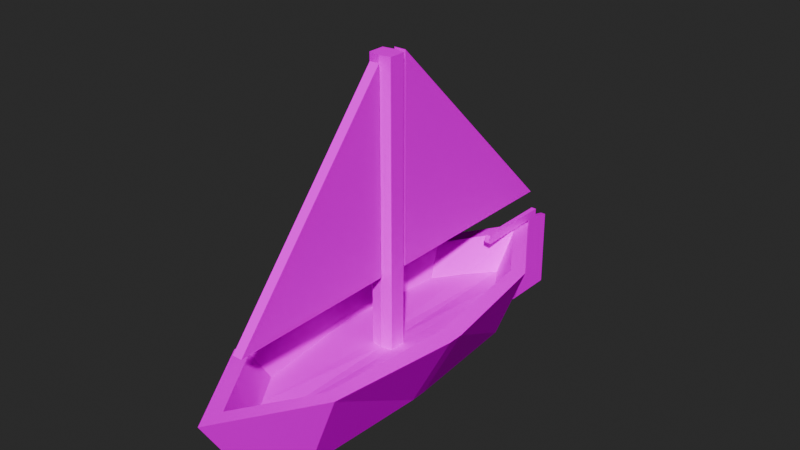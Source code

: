 # Source: boat.blend  (saved by Blender 4.4.30; exported with 4.5.12 LTS)
import bpy
from mathutils import Matrix  # noqa: F401  (used for matrix-valued properties, if any)

bpy.ops.wm.read_factory_settings(use_empty=True)
scene = bpy.context.scene
scene.name = 'Scene'

# ---- collections
col_collection = bpy.data.collections.new('Collection'); scene.collection.children.link(col_collection)

# ---- images (referenced by path relative to the original .blend; pixels are not part of the script)
import os
ASSET_DIR = os.environ.get("B2B_ASSET_DIR", "")  # directory of the original .blend (textures are referenced by path, not embedded)
HERE = os.path.dirname(os.path.abspath(__file__))  # packed textures are extracted next to this script under _unpacked/

def load_image(name, relpath, width, height, colorspace="sRGB"):
    """Load a texture the original file referenced (path relative to the .blend, or extracted next to this script)."""
    p = next((c for c in (os.path.join(HERE, relpath), os.path.join(ASSET_DIR, relpath)) if relpath and os.path.exists(c)), "")
    if p:
        img = bpy.data.images.load(p, check_existing=True)
        img.name = name
    else:  # same state as the original file: an image datablock whose file is absent (Cycles renders it pink)
        img = bpy.data.images.new(name, width, height)
        img.source = "FILE"
        img.filepath = "//" + (relpath or name)
    img.colorspace_settings.name = colorspace
    return img
img_race_beach_assets_palette_16_3_png = load_image('race beach assets_palette 16-3.png', 'race beach assets_palette 16-3.png', 1024, 1024, 'sRGB')

# ---- materials (node trees are filled in below, after node groups)
mat_material = bpy.data.materials.new('Material')
mat_material.alpha_threshold = 0.0
mat_material.roughness = 0.5
mat_material.line_color = (0.0, 0.0, 0.0, 1.0)

# ---- material node trees
mat_material.use_nodes = True; mat_material.node_tree.nodes.clear()
_N = mat_material.node_tree.nodes; _L = mat_material.node_tree.links
n0 = _N.new('ShaderNodeOutputMaterial'); n0.name = 'Material Output'; n0.location = (300, 300)
n1 = _N.new('ShaderNodeBsdfPrincipled'); n1.name = 'Principled BSDF'; n1.location = (10, 300)
n1.inputs[3].default_value = 1.45
n2 = _N.new('ShaderNodeTexImage'); n2.name = 'Image Texture'; n2.location = (-280, 260)
n2.image = img_race_beach_assets_palette_16_3_png
n2.interpolation = 'Closest'
_L.new(n1.outputs[0], n0.inputs[0])
_L.new(n2.outputs[0], n1.inputs[0])
n0.is_active_output = True

# ---- world
world_world = bpy.data.worlds.new('World'); scene.world = world_world
world_world.use_nodes = True; world_world.node_tree.nodes.clear()
_N = world_world.node_tree.nodes; _L = world_world.node_tree.links
n0 = _N.new('ShaderNodeOutputWorld'); n0.name = 'World Output'; n0.location = (300, 300)
n1 = _N.new('ShaderNodeBackground'); n1.name = 'Background'; n1.location = (10, 300)
n1.inputs[0].default_value = (0.05088, 0.05088, 0.05088, 1.0)
_L.new(n1.outputs[0], n0.inputs[0])
n0.is_active_output = True
world_world.color = (0.05088, 0.05088, 0.05088)
world_world.sun_shadow_jitter_overblur = 0.0

# ---- meshes
me_cube = bpy.data.meshes.new('Cube')
me_cube.from_pydata([(1.206, 3.536, 1.0), (0.7492, 3.648, -1.163), (1.206, -3.536, 1.0), (0.7492, -3.648, -1.163), (-1.206, 3.536, 1.0), (-0.7492, 3.648, -1.163), (-1.206, -3.536, 1.0), (-0.7492, -3.648, -1.163), (0.0, 4.821, -1.189), (0.0, -5.425, 1.0), (0.0, -4.821, -1.189), (0.0, 5.425, 1.0), (0.0, -6.136, 1.0), (-1.588, -3.648, 1.0), (1.588, 3.648, 1.0), (1.588, -3.648, 1.0), (-1.588, 3.648, 1.0), (0.0, 6.136, 1.0), (-2.729e-09, 4.68, 0.03462), (-2.729e-09, -4.68, 0.03462), (-1.04, -3.05, 0.148), (1.04, 3.05, 0.148), (1.04, -3.05, 0.148), (-1.04, 3.05, 0.148), (-0.9855, 0.2119, -1.151), (-0.9855, -0.2119, -1.151), (2.089, 0.2119, 1.0), (2.089, -0.2119, 1.0), (-2.089, -0.2119, 1.0), (-2.089, 0.2119, 1.0), (0.9855, -0.2119, -1.151), (0.9855, 0.2119, -1.151), (7.519e-09, 0.28, -1.296), (7.519e-09, -0.28, -1.296), (1.586, 0.2054, 1.0), (1.586, -0.2054, 1.0), (-1.586, -0.2054, 1.0), (-1.586, 0.2054, 1.0), (-9.191e-09, 0.2718, 0.03275), (-9.191e-09, -0.2718, 0.03275), (1.368, 0.1772, 0.1388), (1.368, -0.1772, 0.1388), (-1.368, -0.1772, 0.1388), (-1.368, 0.1772, 0.1388), (0.3746, -4.234, -1.197), (0.7941, 4.892, 1.0), (0.3746, 4.234, -1.197), (0.7941, -4.892, 1.0), (0.6029, 4.48, 1.0), (0.6029, -4.48, 1.0), (0.5201, 3.865, 0.1146), (0.5201, -3.865, 0.1146), (0.3069, 0.2245, 0.04171), (0.3069, -0.2245, 0.04171), (0.4927, 0.246, -1.25), (0.4927, -0.246, -1.25), (-0.3746, 4.234, -1.197), (-0.7941, -4.892, 1.0), (-0.3746, -4.234, -1.197), (-0.7941, 4.892, 1.0), (-0.6029, -4.48, 1.0), (-0.6029, 4.48, 1.0), (-0.5201, -3.865, 0.1146), (-0.5201, 3.865, 0.1146), (-0.3069, 0.2245, 0.04171), (-0.3069, -0.2245, 0.04171), (-0.4927, 0.246, -1.25), (-0.4927, -0.246, -1.25), (-9.191e-09, 0.2718, 7.602), (-9.191e-09, -0.2718, 7.602), (-0.3069, 0.2245, 7.602), (-0.3069, -0.2245, 7.602), (0.3069, 0.2245, 7.602), (0.3069, -0.2245, 7.602), (0.161, 0.4548, 7.577), (0.161, 5.933, 2.099), (0.161, 0.4548, 2.099), (-0.161, 0.4548, 7.577), (-0.161, 5.933, 2.099), (-0.161, 0.4548, 2.099), (-0.1327, -0.4135, 7.47), (-0.1327, -4.927, 2.119), (-0.1327, -0.4135, 2.119), (0.1327, -0.4135, 7.47), (0.1327, -4.927, 2.119), (0.1327, -0.4135, 2.119), (2.064e-16, 6.173, 0.9293), (2.064e-16, 7.028, 0.9293), (-2.864e-16, 7.05, -1.29), (-2.846e-16, 5.578, -1.282), (-0.1431, 6.173, 0.9293), (-0.1431, 7.028, 0.9293), (-0.1431, 7.05, -1.29), (-0.1431, 5.578, -1.282), (2.064e-16, 6.173, 1.294), (2.064e-16, 6.511, 1.294), (-0.1431, 6.173, 1.294), (-0.1431, 6.511, 1.294), (-0.1431, 6.173, 1.052), (-0.1431, 6.511, 1.052), (2.064e-16, 6.511, 1.052), (2.064e-16, 6.173, 1.052), (-0.1431, 4.24, 1.23), (-0.1431, 4.305, 1.294), (2.064e-16, 4.305, 1.294), (2.064e-16, 4.24, 1.23), (-0.1431, 4.305, 1.052), (-0.1431, 4.24, 1.116), (2.064e-16, 4.24, 1.116), (2.064e-16, 4.305, 1.052)], [], [(61, 4, 23, 63), (58, 57, 13, 7), (24, 29, 16, 5), (55, 30, 3, 44), (30, 27, 15, 3), (46, 45, 14, 1), (56, 59, 17, 8), (67, 33, 10, 58), (44, 47, 12, 10), (60, 9, 19, 62), (60, 6, 13, 57), (35, 2, 15, 27), (37, 4, 16, 29), (48, 0, 14, 45), (49, 9, 12, 47), (61, 11, 17, 59), (65, 42, 20, 62), (53, 39, 19, 51), (48, 11, 18, 50), (34, 0, 21, 40), (49, 2, 22, 51), (36, 6, 20, 42), (4, 37, 43, 23), (37, 36, 42, 43), (2, 35, 41, 22), (35, 34, 40, 41), (50, 18, 38, 52), (52, 38, 68, 72), (63, 23, 43, 64), (64, 43, 42, 65), (6, 36, 28, 13), (36, 37, 29, 28), (0, 34, 26, 14), (34, 35, 27, 26), (56, 8, 32, 66), (66, 32, 33, 67), (1, 14, 26, 31), (31, 26, 27, 30), (46, 1, 31, 54), (54, 31, 30, 55), (7, 13, 28, 25), (25, 28, 29, 24), (32, 54, 55, 33), (8, 46, 54, 32), (40, 52, 53, 41), (21, 50, 52, 40), (9, 49, 51, 19), (0, 48, 50, 21), (41, 53, 51, 22), (2, 49, 47, 15), (11, 48, 45, 17), (3, 15, 47, 44), (8, 17, 45, 46), (33, 55, 44, 10), (24, 66, 67, 25), (5, 56, 66, 24), (38, 64, 70, 68), (18, 63, 64, 38), (39, 65, 62, 19), (4, 61, 59, 16), (9, 60, 57, 12), (6, 60, 62, 20), (25, 67, 58, 7), (5, 16, 59, 56), (10, 12, 57, 58), (11, 61, 63, 18), (72, 68, 69, 73), (68, 70, 71, 69), (65, 39, 69, 71), (39, 53, 73, 69), (64, 65, 71, 70), (53, 52, 72, 73), (75, 74, 76), (75, 76, 79, 78), (75, 78, 79, 77, 74), (79, 76, 74, 77), (81, 80, 82), (81, 82, 85, 84), (81, 84, 85, 83, 80), (85, 82, 80, 83), (87, 86, 89, 88), (91, 92, 93, 90), (88, 89, 93, 92), (99, 98, 96, 97), (89, 86, 90, 93), (87, 88, 92, 91), (94, 95, 97, 96), (101, 100, 95, 94), (101, 94, 104, 105, 108, 109), (100, 99, 97, 95), (87, 91, 99, 100), (90, 86, 101, 98), (86, 87, 100, 101), (91, 90, 98, 99), (96, 98, 106, 107, 102, 103), (98, 101, 109, 106), (107, 108, 105, 102), (102, 105, 104, 103), (108, 107, 106, 109), (94, 96, 103, 104)])
_uv = me_cube.uv_layers.new(name='UVMap')
_uv.uv.foreach_set('vector', [0.7974, 0.5156, 0.8449, 0.5168, 0.8449, 0.5168, 0.7974, 0.5156, 0.4801, 0.1165, 0.482, 0.1353, 0.4789, 0.134, 0.4787, 0.1157, 0.469, 0.1154, 0.4688, 0.1333, 0.46, 0.1344, 0.4605, 0.1161, 0.4788, 0.1082, 0.4807, 0.1077, 0.4798, 0.1611, 0.4784, 0.1702, 0.4684, 0.1031, 0.468, 0.142, 0.4511, 0.1424, 0.4519, 0.1042, 0.4903, 0.1035, 0.4939, 0.1424, 0.4879, 0.1421, 0.4876, 0.1029, 0.4592, 0.117, 0.4572, 0.1358, 0.4546, 0.1371, 0.458, 0.1179, 0.475, 0.1082, 0.4769, 0.1088, 0.4769, 0.1794, 0.4755, 0.1702, 0.4496, 0.105, 0.446, 0.1428, 0.4412, 0.1432, 0.4472, 0.1058, 0.7974, 0.7344, 0.75, 0.7355, 0.75, 0.7355, 0.7974, 0.7344, 0.7974, 0.7344, 0.8449, 0.7332, 0.875, 0.75, 0.8125, 0.75, 0.6551, 0.6611, 0.6551, 0.7332, 0.625, 0.75, 0.625, 0.6667, 0.8449, 0.5889, 0.8449, 0.5168, 0.875, 0.5, 0.875, 0.5833, 0.7026, 0.5156, 0.6551, 0.5168, 0.625, 0.5, 0.6875, 0.5, 0.7026, 0.7344, 0.75, 0.7355, 0.75, 0.75, 0.6875, 0.75, 0.7974, 0.5156, 0.75, 0.5145, 0.75, 0.5, 0.8125, 0.5, 0.7974, 0.6615, 0.8449, 0.6611, 0.8449, 0.7332, 0.7974, 0.7344, 0.7026, 0.6615, 0.75, 0.6618, 0.75, 0.7355, 0.7026, 0.7344, 0.7026, 0.5156, 0.75, 0.5145, 0.75, 0.5145, 0.7026, 0.5156, 0.6551, 0.5889, 0.6551, 0.5168, 0.6551, 0.5168, 0.6551, 0.5889, 0.7026, 0.7344, 0.6551, 0.7332, 0.6551, 0.7332, 0.7026, 0.7344, 0.8449, 0.6611, 0.8449, 0.7332, 0.8449, 0.7332, 0.8449, 0.6611, 0.8449, 0.5168, 0.8449, 0.5889, 0.8449, 0.5889, 0.8449, 0.5168, 0.8449, 0.5889, 0.8449, 0.6611, 0.8449, 0.6611, 0.8449, 0.5889, 0.6551, 0.7332, 0.6551, 0.6611, 0.6551, 0.6611, 0.6551, 0.7332, 0.6551, 0.6611, 0.6551, 0.5889, 0.6551, 0.5889, 0.6551, 0.6611, 0.7026, 0.5156, 0.75, 0.5145, 0.75, 0.5882, 0.7026, 0.5885, 0.7026, 0.5885, 0.75, 0.5882, 0.75, 0.5882, 0.7026, 0.5885, 0.7974, 0.5156, 0.8449, 0.5168, 0.8449, 0.5889, 0.7974, 0.5885, 0.7974, 0.5885, 0.8449, 0.5889, 0.8449, 0.6611, 0.7974, 0.6615, 0.8449, 0.7332, 0.8449, 0.6611, 0.875, 0.6667, 0.875, 0.75, 0.8449, 0.6611, 0.8449, 0.5889, 0.875, 0.5833, 0.875, 0.6667, 0.6551, 0.5168, 0.6551, 0.5889, 0.625, 0.5833, 0.625, 0.5, 0.6551, 0.5889, 0.6551, 0.6611, 0.625, 0.6667, 0.625, 0.5833, 0.4755, 0.03858, 0.4769, 0.02946, 0.4769, 0.1001, 0.475, 0.1006, 0.475, 0.1006, 0.4769, 0.1001, 0.4769, 0.1088, 0.475, 0.1082, 0.4876, 0.1029, 0.4879, 0.1421, 0.4702, 0.142, 0.4705, 0.103, 0.4705, 0.103, 0.4702, 0.142, 0.468, 0.142, 0.4684, 0.1031, 0.4784, 0.03858, 0.4798, 0.0477, 0.4807, 0.1011, 0.4788, 0.1006, 0.4788, 0.1006, 0.4807, 0.1011, 0.4807, 0.1077, 0.4788, 0.1082, 0.4787, 0.1157, 0.4789, 0.134, 0.4699, 0.1333, 0.4701, 0.1153, 0.4701, 0.1153, 0.4699, 0.1333, 0.4688, 0.1333, 0.469, 0.1154, 0.4769, 0.1001, 0.4788, 0.1006, 0.4788, 0.1082, 0.4769, 0.1088, 0.4769, 0.02946, 0.4784, 0.03858, 0.4788, 0.1006, 0.4769, 0.1001, 0.6551, 0.5889, 0.7026, 0.5885, 0.7026, 0.6615, 0.6551, 0.6611, 0.6551, 0.5168, 0.7026, 0.5156, 0.7026, 0.5885, 0.6551, 0.5889, 0.75, 0.7355, 0.7026, 0.7344, 0.7026, 0.7344, 0.75, 0.7355, 0.6551, 0.5168, 0.7026, 0.5156, 0.7026, 0.5156, 0.6551, 0.5168, 0.6551, 0.6611, 0.7026, 0.6615, 0.7026, 0.7344, 0.6551, 0.7332, 0.6551, 0.7332, 0.7026, 0.7344, 0.6875, 0.75, 0.625, 0.75, 0.75, 0.5145, 0.7026, 0.5156, 0.6875, 0.5, 0.75, 0.5, 0.4519, 0.1042, 0.4511, 0.1424, 0.446, 0.1428, 0.4496, 0.105, 0.458, 0.1179, 0.4546, 0.1371, 0.4581, 0.1383, 0.4596, 0.1186, 0.4769, 0.1088, 0.4788, 0.1082, 0.4784, 0.1702, 0.4769, 0.1794, 0.4731, 0.1011, 0.475, 0.1006, 0.475, 0.1082, 0.4731, 0.1077, 0.474, 0.0477, 0.4755, 0.03858, 0.475, 0.1006, 0.4731, 0.1011, 0.75, 0.5882, 0.7974, 0.5885, 0.7974, 0.5885, 0.75, 0.5882, 0.75, 0.5145, 0.7974, 0.5156, 0.7974, 0.5885, 0.75, 0.5882, 0.75, 0.6618, 0.7974, 0.6615, 0.7974, 0.7344, 0.75, 0.7355, 0.8449, 0.5168, 0.7974, 0.5156, 0.8125, 0.5, 0.875, 0.5, 0.75, 0.7355, 0.7974, 0.7344, 0.8125, 0.75, 0.75, 0.75, 0.8449, 0.7332, 0.7974, 0.7344, 0.7974, 0.7344, 0.8449, 0.7332, 0.4731, 0.1077, 0.475, 0.1082, 0.4755, 0.1702, 0.474, 0.1611, 0.4605, 0.1161, 0.46, 0.1344, 0.4572, 0.1358, 0.4592, 0.117, 0.4815, 0.1173, 0.4849, 0.1366, 0.482, 0.1353, 0.4801, 0.1165, 0.75, 0.5145, 0.7974, 0.5156, 0.7974, 0.5156, 0.75, 0.5145, 0.7026, 0.5885, 0.75, 0.5882, 0.75, 0.6618, 0.7026, 0.6615, 0.75, 0.5882, 0.7974, 0.5885, 0.7974, 0.6615, 0.75, 0.6618, 0.7974, 0.6615, 0.75, 0.6618, 0.75, 0.6618, 0.7974, 0.6615, 0.75, 0.6618, 0.7026, 0.6615, 0.7026, 0.6615, 0.75, 0.6618, 0.7974, 0.5885, 0.7974, 0.6615, 0.7974, 0.6615, 0.7974, 0.5885, 0.7026, 0.6615, 0.7026, 0.5885, 0.7026, 0.5885, 0.7026, 0.6615, 0.9026, 0.3131, 0.9469, 0.2688, 0.9469, 0.3131, 0.9026, 0.3131, 0.9469, 0.3131, 0.9469, 0.3574, 0.9026, 0.3574, 0.8583, 0.3574, 0.9026, 0.3574, 0.9469, 0.3574, 0.9469, 0.4017, 0.9469, 0.4461, 0.9469, 0.3574, 0.9912, 0.3574, 0.9912, 0.4017, 0.9469, 0.4017, 0.9026, 0.3131, 0.9469, 0.2688, 0.9469, 0.3131, 0.9026, 0.3131, 0.9469, 0.3131, 0.9469, 0.3574, 0.9026, 0.3574, 0.8583, 0.3574, 0.9026, 0.3574, 0.9469, 0.3574, 0.9469, 0.4017, 0.9469, 0.4461, 0.9469, 0.3574, 0.9912, 0.3574, 0.9912, 0.4017, 0.9469, 0.4017, 0.9141, 0.4631, 0.9088, 0.4632, 0.8991, 0.3147, 0.923, 0.3187, 0.9136, 0.4627, 0.9222, 0.322, 0.8989, 0.3182, 0.9084, 0.4628, 0.923, 0.3187, 0.8991, 0.3147, 0.8989, 0.3182, 0.9222, 0.322, 0.8694, 0.3645, 0.8635, 0.3645, 0.8635, 0.3815, 0.8694, 0.3815, 0.0, 0.0, 0.0, 0.0, 0.0, 0.0, 0.0, 0.0, 0.9141, 0.4631, 0.923, 0.3187, 0.9222, 0.322, 0.9136, 0.4627, 0.8635, 0.3815, 0.8694, 0.3815, 0.8694, 0.3815, 0.8635, 0.3815, 0.8635, 0.3645, 0.8694, 0.3645, 0.8694, 0.3815, 0.8635, 0.3815, 0.8635, 0.3645, 0.8635, 0.3815, 0.8307, 0.3815, 0.8296, 0.377, 0.8296, 0.369, 0.8307, 0.3645, 0.8694, 0.3645, 0.8694, 0.3645, 0.8694, 0.3815, 0.8694, 0.3815, 0.9141, 0.4631, 0.9136, 0.4627, 0.9136, 0.4704, 0.9141, 0.4709, 0.9084, 0.4628, 0.9088, 0.4632, 0.9088, 0.471, 0.9084, 0.4705, 0.9088, 0.4632, 0.9141, 0.4631, 0.9141, 0.4709, 0.9088, 0.471, 0.9136, 0.4627, 0.9084, 0.4628, 0.9084, 0.4705, 0.9136, 0.4704, 0.8635, 0.3815, 0.8635, 0.3645, 0.8307, 0.3645, 0.8296, 0.369, 0.8296, 0.377, 0.8307, 0.3815, 0.8635, 0.3645, 0.8635, 0.3645, 0.8307, 0.3645, 0.8307, 0.3645, 0.8296, 0.369, 0.8296, 0.369, 0.8296, 0.377, 0.8296, 0.377, 0.8296, 0.377, 0.8296, 0.377, 0.8307, 0.3815, 0.8307, 0.3815, 0.8296, 0.369, 0.8296, 0.369, 0.8307, 0.3645, 0.8307, 0.3645, 0.8635, 0.3815, 0.8635, 0.3815, 0.8307, 0.3815, 0.8307, 0.3815])
me_cube.materials.append(mat_material)
me_cube.use_mirror_vertex_groups = False
me_cube.update()

# ---- objects
ob_cube = bpy.data.objects.new('Cube', me_cube)

# ---- transforms, parenting, visibility, modifiers, constraints
ob_cube.location = (0.0, 0.0, 0.0)
ob_cube.lock_rotations_4d = False
ob_cube.empty_display_type = 'ARROWS'
ob_cube.lineart.crease_threshold = 0.0

# ---- collection membership
col_collection.objects.link(ob_cube)

# ---- scene / render settings (as saved in the file)
scene.frame_start = 1; scene.frame_end = 250; scene.frame_set(1)
scene.render.engine = 'BLENDER_EEVEE_NEXT'
scene.render.use_persistent_data = True
scene.cycles.samples = 256
scene.cycles.time_limit = 5.0
scene.eevee.taa_samples = 8
scene.eevee.taa_render_samples = 8
scene.view_settings.look = 'AgX - High Contrast'
bpy.context.view_layer.update()

# ---- added for rendering (the .blend has no active camera and no usable light): camera, sun
cam_auto = bpy.data.cameras.new('AutoCamera')
cam_auto.lens = 50.0
cam_auto.sensor_width = 36.0
cam_auto.clip_end = 1000.0
ob_auto_camera = bpy.data.objects.new('AutoCamera', cam_auto)
scene.collection.objects.link(ob_auto_camera)
ob_auto_camera.location = (15.2163, -17.8026, 15.326)
ob_auto_camera.rotation_euler = (1.09748, -7.21219e-08, 0.694738)
scene.camera = ob_auto_camera
light_auto_sun = bpy.data.lights.new('AutoSun', 'SUN')
light_auto_sun.energy = 3.0
light_auto_sun.angle = 0.0523599
ob_auto_sun = bpy.data.objects.new('AutoSun', light_auto_sun)
scene.collection.objects.link(ob_auto_sun)
ob_auto_sun.rotation_euler = (0.872665, 0.174533, 0.523599)
bpy.context.view_layer.update()
